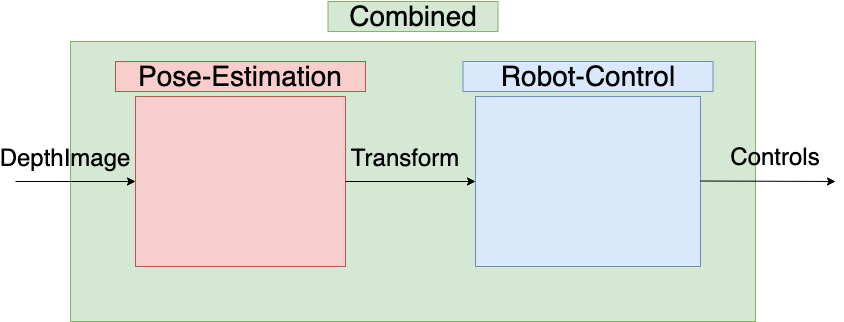

The diagram above was exported from draw.io. Its source (the exported page's mxGraphModel, read from the mxfile embedded in the PNG):
<mxGraphModel dx="1186" dy="764" grid="1" gridSize="10" guides="1" tooltips="1" connect="1" arrows="1" fold="1" page="1" pageScale="1" pageWidth="850" pageHeight="1100" math="0" shadow="0">
  <root>
    <mxCell id="0" />
    <mxCell id="1" parent="0" />
    <mxCell id="HVKa1FUvwkZV0aS-9kdP-1" value="" style="rounded=1;whiteSpace=wrap;html=1;" vertex="1" parent="1">
      <mxGeometry x="360" y="360" width="120" height="60" as="geometry" />
    </mxCell>
    <mxCell id="HVKa1FUvwkZV0aS-9kdP-2" value="" style="rounded=0;whiteSpace=wrap;html=1;fillColor=#d5e8d4;strokeColor=#82b366;" vertex="1" parent="1">
      <mxGeometry x="75" y="180" width="685" height="280" as="geometry" />
    </mxCell>
    <mxCell id="HVKa1FUvwkZV0aS-9kdP-3" value="&lt;font style=&quot;font-size: 28px&quot;&gt;Combined&lt;/font&gt;" style="text;html=1;strokeColor=#82b366;fillColor=#d5e8d4;align=center;verticalAlign=middle;whiteSpace=wrap;rounded=0;" vertex="1" parent="1">
      <mxGeometry x="332.5" y="140" width="170" height="30" as="geometry" />
    </mxCell>
    <mxCell id="HVKa1FUvwkZV0aS-9kdP-4" value="" style="rounded=0;whiteSpace=wrap;html=1;fillColor=#f8cecc;strokeColor=#b85450;" vertex="1" parent="1">
      <mxGeometry x="140" y="235" width="210" height="170" as="geometry" />
    </mxCell>
    <mxCell id="HVKa1FUvwkZV0aS-9kdP-5" value="" style="rounded=0;whiteSpace=wrap;html=1;fillColor=#dae8fc;strokeColor=#6c8ebf;" vertex="1" parent="1">
      <mxGeometry x="480" y="235" width="225" height="170" as="geometry" />
    </mxCell>
    <mxCell id="HVKa1FUvwkZV0aS-9kdP-6" value="&lt;span style=&quot;font-size: 28px&quot;&gt;Pose-Estimation&lt;/span&gt;" style="text;html=1;strokeColor=#b85450;fillColor=#f8cecc;align=center;verticalAlign=middle;whiteSpace=wrap;rounded=0;" vertex="1" parent="1">
      <mxGeometry x="120" y="200" width="250" height="30" as="geometry" />
    </mxCell>
    <mxCell id="HVKa1FUvwkZV0aS-9kdP-7" value="&lt;span style=&quot;font-size: 28px&quot;&gt;Robot-Control&lt;/span&gt;" style="text;html=1;strokeColor=#6c8ebf;fillColor=#dae8fc;align=center;verticalAlign=middle;whiteSpace=wrap;rounded=0;" vertex="1" parent="1">
      <mxGeometry x="467.5" y="200" width="250" height="30" as="geometry" />
    </mxCell>
    <mxCell id="HVKa1FUvwkZV0aS-9kdP-8" value="" style="endArrow=classic;html=1;rounded=0;fontSize=28;exitX=1;exitY=0.5;exitDx=0;exitDy=0;" edge="1" parent="1" source="HVKa1FUvwkZV0aS-9kdP-4" target="HVKa1FUvwkZV0aS-9kdP-5">
      <mxGeometry width="50" height="50" relative="1" as="geometry">
        <mxPoint x="400" y="410" as="sourcePoint" />
        <mxPoint x="450" y="360" as="targetPoint" />
      </mxGeometry>
    </mxCell>
    <mxCell id="HVKa1FUvwkZV0aS-9kdP-9" value="" style="endArrow=classic;html=1;rounded=0;fontSize=28;entryX=0;entryY=0.5;entryDx=0;entryDy=0;" edge="1" parent="1" target="HVKa1FUvwkZV0aS-9kdP-4">
      <mxGeometry width="50" height="50" relative="1" as="geometry">
        <mxPoint x="20" y="320" as="sourcePoint" />
        <mxPoint x="135" y="319.5" as="targetPoint" />
      </mxGeometry>
    </mxCell>
    <mxCell id="HVKa1FUvwkZV0aS-9kdP-10" value="" style="endArrow=classic;html=1;rounded=0;fontSize=28;exitX=1;exitY=0.5;exitDx=0;exitDy=0;" edge="1" parent="1">
      <mxGeometry width="50" height="50" relative="1" as="geometry">
        <mxPoint x="705" y="319.5" as="sourcePoint" />
        <mxPoint x="840" y="320" as="targetPoint" />
      </mxGeometry>
    </mxCell>
    <mxCell id="HVKa1FUvwkZV0aS-9kdP-12" value="&lt;font style=&quot;font-size: 24px&quot;&gt;Transform&lt;/font&gt;" style="text;html=1;strokeColor=none;fillColor=none;align=center;verticalAlign=middle;whiteSpace=wrap;rounded=0;fontSize=28;" vertex="1" parent="1">
      <mxGeometry x="380" y="280" width="60" height="30" as="geometry" />
    </mxCell>
    <mxCell id="HVKa1FUvwkZV0aS-9kdP-13" value="&lt;font style=&quot;font-size: 24px&quot;&gt;DepthImage&lt;/font&gt;" style="text;html=1;strokeColor=none;fillColor=none;align=center;verticalAlign=middle;whiteSpace=wrap;rounded=0;fontSize=28;" vertex="1" parent="1">
      <mxGeometry x="40" y="280" width="60" height="30" as="geometry" />
    </mxCell>
    <mxCell id="HVKa1FUvwkZV0aS-9kdP-14" value="&lt;font style=&quot;font-size: 24px&quot;&gt;Controls&lt;/font&gt;" style="text;html=1;strokeColor=none;fillColor=none;align=center;verticalAlign=middle;whiteSpace=wrap;rounded=0;" vertex="1" parent="1">
      <mxGeometry x="750" y="280" width="60" height="30" as="geometry" />
    </mxCell>
  </root>
</mxGraphModel>